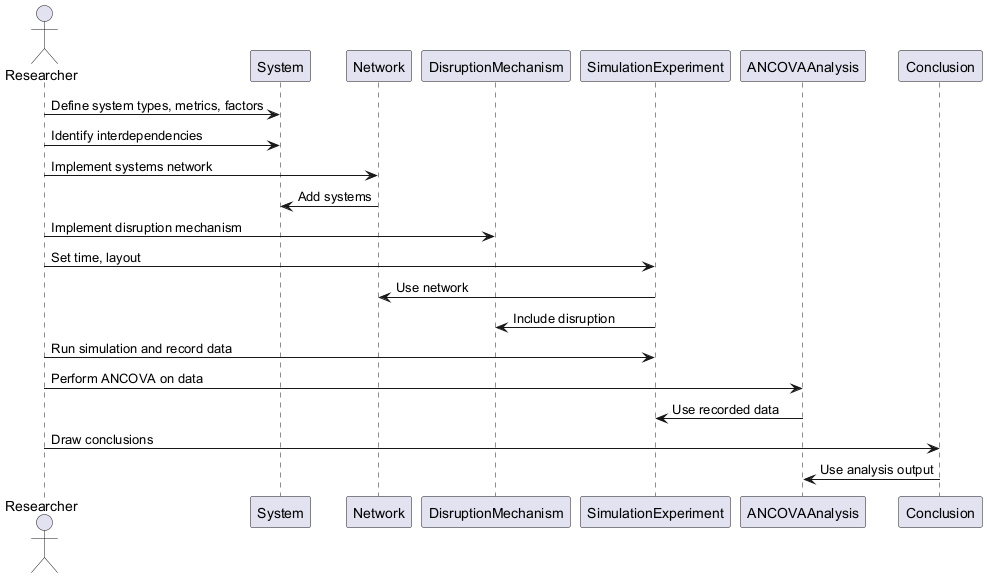

The diagram above was rendered by PlantUML. Its source (embedded in the PNG):
@startuml
actor Researcher
participant "System" as Sys
participant "Network" as Net
participant "DisruptionMechanism" as Dis
participant "SimulationExperiment" as Sim
participant "ANCOVAAnalysis" as An
participant "Conclusion" as Con

Researcher -> Sys : Define system types, metrics, factors
Researcher -> Sys : Identify interdependencies

Researcher -> Net : Implement systems network
Net -> Sys : Add systems

Researcher -> Dis : Implement disruption mechanism

Researcher -> Sim : Set time, layout
Sim -> Net : Use network
Sim -> Dis : Include disruption

Researcher -> Sim : Run simulation and record data

Researcher -> An : Perform ANCOVA on data
An -> Sim : Use recorded data

Researcher -> Con : Draw conclusions
Con -> An : Use analysis output
@enduml